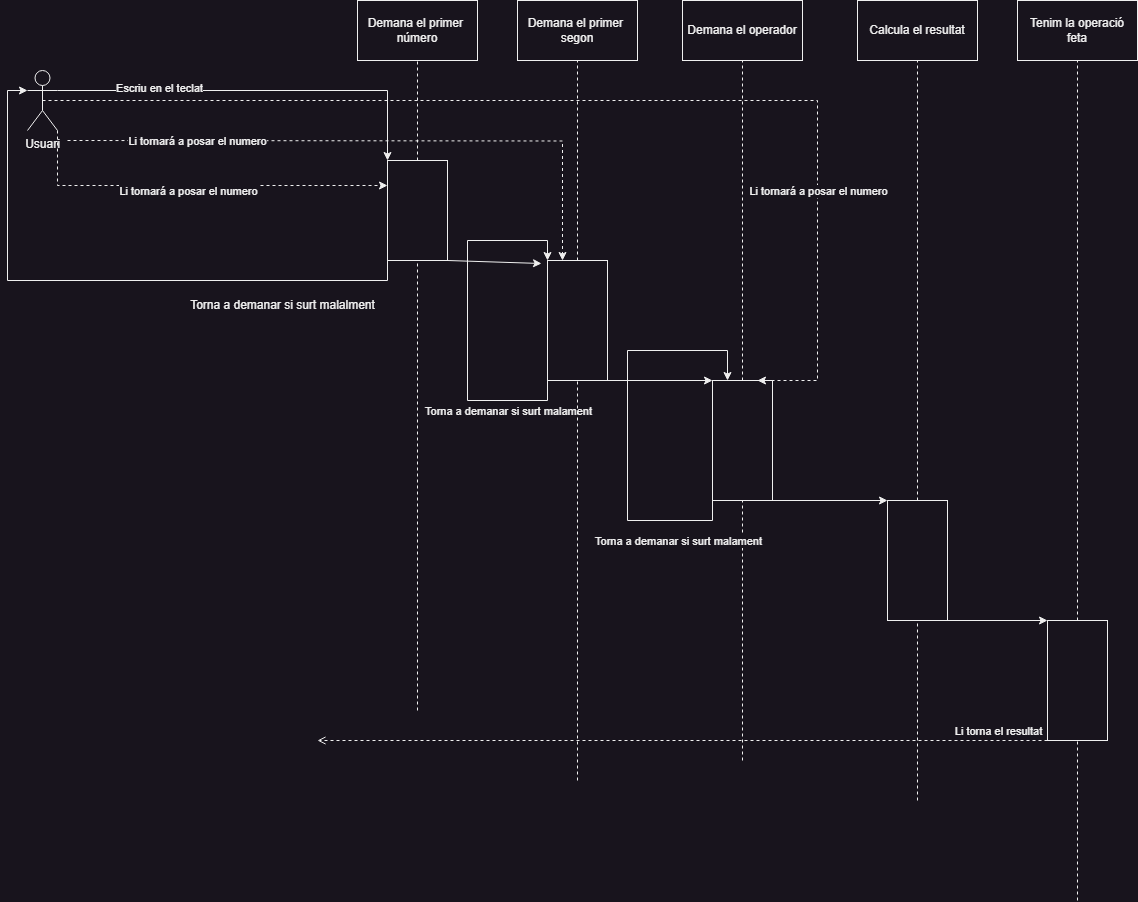

The diagram above was exported from draw.io. Its source (the exported page's mxGraphModel, read from the mxfile embedded in the PNG):
<mxGraphModel dx="2241" dy="806" grid="1" gridSize="10" guides="1" tooltips="1" connect="1" arrows="1" fold="1" page="1" pageScale="1" pageWidth="850" pageHeight="1100" math="0" shadow="0">
  <root>
    <mxCell id="0" />
    <mxCell id="1" parent="0" />
    <mxCell id="MIXh5kjupyStLB-Gth_m-24" style="edgeStyle=orthogonalEdgeStyle;rounded=0;orthogonalLoop=1;jettySize=auto;html=1;exitX=1;exitY=0.3333333333333333;exitDx=0;exitDy=0;exitPerimeter=0;entryX=0;entryY=1;entryDx=0;entryDy=0;" edge="1" parent="1" source="MIXh5kjupyStLB-Gth_m-1" target="MIXh5kjupyStLB-Gth_m-9">
      <mxGeometry relative="1" as="geometry" />
    </mxCell>
    <mxCell id="MIXh5kjupyStLB-Gth_m-25" value="Escriu en el teclat" style="edgeLabel;html=1;align=center;verticalAlign=middle;resizable=0;points=[];" vertex="1" connectable="0" parent="MIXh5kjupyStLB-Gth_m-24">
      <mxGeometry x="-0.4947" y="3" relative="1" as="geometry">
        <mxPoint as="offset" />
      </mxGeometry>
    </mxCell>
    <mxCell id="MIXh5kjupyStLB-Gth_m-30" style="edgeStyle=orthogonalEdgeStyle;rounded=0;orthogonalLoop=1;jettySize=auto;html=1;exitX=1;exitY=1;exitDx=0;exitDy=0;exitPerimeter=0;entryX=0.25;entryY=1;entryDx=0;entryDy=0;dashed=1;" edge="1" parent="1" source="MIXh5kjupyStLB-Gth_m-1" target="MIXh5kjupyStLB-Gth_m-9">
      <mxGeometry relative="1" as="geometry" />
    </mxCell>
    <mxCell id="MIXh5kjupyStLB-Gth_m-31" value="Li tornará a posar el numero" style="edgeLabel;html=1;align=center;verticalAlign=middle;resizable=0;points=[];" vertex="1" connectable="0" parent="MIXh5kjupyStLB-Gth_m-30">
      <mxGeometry x="0.4857" y="-4" relative="1" as="geometry">
        <mxPoint x="-101" y="1" as="offset" />
      </mxGeometry>
    </mxCell>
    <mxCell id="MIXh5kjupyStLB-Gth_m-1" value="Usuari" style="shape=umlActor;verticalLabelPosition=bottom;verticalAlign=top;html=1;outlineConnect=0;" vertex="1" parent="1">
      <mxGeometry x="-290" y="170" width="30" height="60" as="geometry" />
    </mxCell>
    <mxCell id="MIXh5kjupyStLB-Gth_m-3" value="Demana el primer&amp;nbsp;&lt;br&gt;número" style="rounded=0;whiteSpace=wrap;html=1;" vertex="1" parent="1">
      <mxGeometry x="40" y="100" width="120" height="60" as="geometry" />
    </mxCell>
    <mxCell id="MIXh5kjupyStLB-Gth_m-4" value="Demana el primer&amp;nbsp;&lt;br&gt;segon" style="rounded=0;whiteSpace=wrap;html=1;" vertex="1" parent="1">
      <mxGeometry x="200" y="100" width="120" height="60" as="geometry" />
    </mxCell>
    <mxCell id="MIXh5kjupyStLB-Gth_m-5" value="Demana el operador" style="rounded=0;whiteSpace=wrap;html=1;" vertex="1" parent="1">
      <mxGeometry x="365" y="100" width="120" height="60" as="geometry" />
    </mxCell>
    <mxCell id="MIXh5kjupyStLB-Gth_m-6" value="Calcula el resultat" style="rounded=0;whiteSpace=wrap;html=1;" vertex="1" parent="1">
      <mxGeometry x="540" y="100" width="120" height="60" as="geometry" />
    </mxCell>
    <mxCell id="MIXh5kjupyStLB-Gth_m-7" value="Tenim la operació&lt;br&gt;feta" style="rounded=0;whiteSpace=wrap;html=1;" vertex="1" parent="1">
      <mxGeometry x="700" y="100" width="120" height="60" as="geometry" />
    </mxCell>
    <mxCell id="MIXh5kjupyStLB-Gth_m-14" value="" style="rounded=0;orthogonalLoop=1;jettySize=auto;html=1;dashed=1;endArrow=none;endFill=0;" edge="1" parent="1" source="MIXh5kjupyStLB-Gth_m-9" target="MIXh5kjupyStLB-Gth_m-3">
      <mxGeometry relative="1" as="geometry" />
    </mxCell>
    <mxCell id="MIXh5kjupyStLB-Gth_m-26" style="edgeStyle=orthogonalEdgeStyle;rounded=0;orthogonalLoop=1;jettySize=auto;html=1;exitX=1;exitY=1;exitDx=0;exitDy=0;entryX=0;entryY=0.3333333333333333;entryDx=0;entryDy=0;entryPerimeter=0;" edge="1" parent="1" source="MIXh5kjupyStLB-Gth_m-9" target="MIXh5kjupyStLB-Gth_m-1">
      <mxGeometry relative="1" as="geometry">
        <mxPoint x="-90" y="260" as="targetPoint" />
      </mxGeometry>
    </mxCell>
    <mxCell id="MIXh5kjupyStLB-Gth_m-28" style="rounded=0;orthogonalLoop=1;jettySize=auto;html=1;exitX=1;exitY=0;exitDx=0;exitDy=0;entryX=0.025;entryY=1.1;entryDx=0;entryDy=0;entryPerimeter=0;" edge="1" parent="1" source="MIXh5kjupyStLB-Gth_m-9" target="MIXh5kjupyStLB-Gth_m-10">
      <mxGeometry relative="1" as="geometry" />
    </mxCell>
    <mxCell id="MIXh5kjupyStLB-Gth_m-9" value="" style="rounded=0;whiteSpace=wrap;html=1;direction=south;" vertex="1" parent="1">
      <mxGeometry x="70" y="260" width="60" height="100" as="geometry" />
    </mxCell>
    <mxCell id="MIXh5kjupyStLB-Gth_m-15" value="" style="rounded=0;orthogonalLoop=1;jettySize=auto;html=1;endArrow=none;endFill=0;dashed=1;" edge="1" parent="1" source="MIXh5kjupyStLB-Gth_m-10" target="MIXh5kjupyStLB-Gth_m-4">
      <mxGeometry relative="1" as="geometry" />
    </mxCell>
    <mxCell id="MIXh5kjupyStLB-Gth_m-34" style="rounded=0;orthogonalLoop=1;jettySize=auto;html=1;exitX=1;exitY=0;exitDx=0;exitDy=0;entryX=0;entryY=1;entryDx=0;entryDy=0;" edge="1" parent="1" source="MIXh5kjupyStLB-Gth_m-10" target="MIXh5kjupyStLB-Gth_m-11">
      <mxGeometry relative="1" as="geometry" />
    </mxCell>
    <mxCell id="MIXh5kjupyStLB-Gth_m-37" style="edgeStyle=orthogonalEdgeStyle;rounded=0;orthogonalLoop=1;jettySize=auto;html=1;exitX=1;exitY=1;exitDx=0;exitDy=0;entryX=0;entryY=1;entryDx=0;entryDy=0;" edge="1" parent="1" source="MIXh5kjupyStLB-Gth_m-10" target="MIXh5kjupyStLB-Gth_m-10">
      <mxGeometry relative="1" as="geometry">
        <mxPoint x="150" y="470" as="targetPoint" />
        <Array as="points">
          <mxPoint x="230" y="500" />
          <mxPoint x="150" y="500" />
          <mxPoint x="150" y="340" />
          <mxPoint x="230" y="340" />
        </Array>
      </mxGeometry>
    </mxCell>
    <mxCell id="MIXh5kjupyStLB-Gth_m-38" value="Torna a demanar si surt malament" style="edgeLabel;html=1;align=center;verticalAlign=middle;resizable=0;points=[];" vertex="1" connectable="0" parent="MIXh5kjupyStLB-Gth_m-37">
      <mxGeometry x="-0.5667" y="-4" relative="1" as="geometry">
        <mxPoint x="18" y="14" as="offset" />
      </mxGeometry>
    </mxCell>
    <mxCell id="MIXh5kjupyStLB-Gth_m-10" value="" style="rounded=0;whiteSpace=wrap;html=1;direction=south;" vertex="1" parent="1">
      <mxGeometry x="230" y="360" width="60" height="120" as="geometry" />
    </mxCell>
    <mxCell id="MIXh5kjupyStLB-Gth_m-16" value="" style="rounded=0;orthogonalLoop=1;jettySize=auto;html=1;endArrow=none;endFill=0;dashed=1;" edge="1" parent="1" source="MIXh5kjupyStLB-Gth_m-11" target="MIXh5kjupyStLB-Gth_m-5">
      <mxGeometry relative="1" as="geometry" />
    </mxCell>
    <mxCell id="MIXh5kjupyStLB-Gth_m-35" style="edgeStyle=none;rounded=0;orthogonalLoop=1;jettySize=auto;html=1;exitX=1;exitY=0;exitDx=0;exitDy=0;entryX=0;entryY=1;entryDx=0;entryDy=0;" edge="1" parent="1" source="MIXh5kjupyStLB-Gth_m-11" target="MIXh5kjupyStLB-Gth_m-12">
      <mxGeometry relative="1" as="geometry" />
    </mxCell>
    <mxCell id="MIXh5kjupyStLB-Gth_m-11" value="" style="rounded=0;whiteSpace=wrap;html=1;direction=south;" vertex="1" parent="1">
      <mxGeometry x="395" y="480" width="60" height="120" as="geometry" />
    </mxCell>
    <mxCell id="MIXh5kjupyStLB-Gth_m-17" value="" style="rounded=0;orthogonalLoop=1;jettySize=auto;html=1;endArrow=none;endFill=0;dashed=1;" edge="1" parent="1" source="MIXh5kjupyStLB-Gth_m-12" target="MIXh5kjupyStLB-Gth_m-6">
      <mxGeometry relative="1" as="geometry" />
    </mxCell>
    <mxCell id="MIXh5kjupyStLB-Gth_m-36" style="edgeStyle=none;rounded=0;orthogonalLoop=1;jettySize=auto;html=1;exitX=1;exitY=0;exitDx=0;exitDy=0;entryX=0;entryY=1;entryDx=0;entryDy=0;" edge="1" parent="1" source="MIXh5kjupyStLB-Gth_m-12" target="MIXh5kjupyStLB-Gth_m-13">
      <mxGeometry relative="1" as="geometry" />
    </mxCell>
    <mxCell id="MIXh5kjupyStLB-Gth_m-12" value="" style="rounded=0;whiteSpace=wrap;html=1;direction=south;" vertex="1" parent="1">
      <mxGeometry x="570" y="600" width="60" height="120" as="geometry" />
    </mxCell>
    <mxCell id="MIXh5kjupyStLB-Gth_m-18" value="" style="rounded=0;orthogonalLoop=1;jettySize=auto;html=1;endArrow=none;endFill=0;dashed=1;" edge="1" parent="1" source="MIXh5kjupyStLB-Gth_m-13" target="MIXh5kjupyStLB-Gth_m-7">
      <mxGeometry relative="1" as="geometry">
        <Array as="points" />
      </mxGeometry>
    </mxCell>
    <mxCell id="MIXh5kjupyStLB-Gth_m-32" style="rounded=0;orthogonalLoop=1;jettySize=auto;html=1;exitX=1;exitY=1;exitDx=0;exitDy=0;dashed=1;endArrow=open;endFill=0;" edge="1" parent="1" source="MIXh5kjupyStLB-Gth_m-13">
      <mxGeometry relative="1" as="geometry">
        <mxPoint y="840" as="targetPoint" />
      </mxGeometry>
    </mxCell>
    <mxCell id="MIXh5kjupyStLB-Gth_m-33" value="Li torna el resultat" style="edgeLabel;html=1;align=center;verticalAlign=middle;resizable=0;points=[];" vertex="1" connectable="0" parent="MIXh5kjupyStLB-Gth_m-32">
      <mxGeometry x="-0.4438" y="2" relative="1" as="geometry">
        <mxPoint x="153" y="-12" as="offset" />
      </mxGeometry>
    </mxCell>
    <mxCell id="MIXh5kjupyStLB-Gth_m-13" value="" style="rounded=0;whiteSpace=wrap;html=1;direction=south;" vertex="1" parent="1">
      <mxGeometry x="730" y="720" width="60" height="120" as="geometry" />
    </mxCell>
    <mxCell id="MIXh5kjupyStLB-Gth_m-19" value="" style="rounded=0;orthogonalLoop=1;jettySize=auto;html=1;endArrow=none;endFill=0;dashed=1;entryX=1;entryY=0.5;entryDx=0;entryDy=0;" edge="1" parent="1" target="MIXh5kjupyStLB-Gth_m-9">
      <mxGeometry relative="1" as="geometry">
        <mxPoint x="100" y="810" as="sourcePoint" />
        <mxPoint x="99.5" y="450" as="targetPoint" />
      </mxGeometry>
    </mxCell>
    <mxCell id="MIXh5kjupyStLB-Gth_m-20" value="" style="rounded=0;orthogonalLoop=1;jettySize=auto;html=1;endArrow=none;endFill=0;dashed=1;entryX=1;entryY=0.5;entryDx=0;entryDy=0;" edge="1" parent="1" target="MIXh5kjupyStLB-Gth_m-11">
      <mxGeometry relative="1" as="geometry">
        <mxPoint x="425" y="860" as="sourcePoint" />
        <mxPoint x="420" y="620" as="targetPoint" />
      </mxGeometry>
    </mxCell>
    <mxCell id="MIXh5kjupyStLB-Gth_m-21" value="" style="rounded=0;orthogonalLoop=1;jettySize=auto;html=1;endArrow=none;endFill=0;dashed=1;entryX=1;entryY=0.5;entryDx=0;entryDy=0;" edge="1" parent="1" target="MIXh5kjupyStLB-Gth_m-10">
      <mxGeometry relative="1" as="geometry">
        <mxPoint x="260" y="880" as="sourcePoint" />
        <mxPoint x="259.5" y="530" as="targetPoint" />
      </mxGeometry>
    </mxCell>
    <mxCell id="MIXh5kjupyStLB-Gth_m-22" value="" style="rounded=0;orthogonalLoop=1;jettySize=auto;html=1;endArrow=none;endFill=0;dashed=1;entryX=1;entryY=0.5;entryDx=0;entryDy=0;" edge="1" parent="1" target="MIXh5kjupyStLB-Gth_m-12">
      <mxGeometry relative="1" as="geometry">
        <mxPoint x="600" y="900" as="sourcePoint" />
        <mxPoint x="590" y="760" as="targetPoint" />
      </mxGeometry>
    </mxCell>
    <mxCell id="MIXh5kjupyStLB-Gth_m-23" value="" style="rounded=0;orthogonalLoop=1;jettySize=auto;html=1;endArrow=none;endFill=0;dashed=1;entryX=1;entryY=0.5;entryDx=0;entryDy=0;" edge="1" parent="1" target="MIXh5kjupyStLB-Gth_m-13">
      <mxGeometry relative="1" as="geometry">
        <mxPoint x="760" y="1000" as="sourcePoint" />
        <mxPoint x="750" y="840" as="targetPoint" />
      </mxGeometry>
    </mxCell>
    <mxCell id="MIXh5kjupyStLB-Gth_m-27" value="Torna a demanar si surt malalment" style="text;html=1;align=center;verticalAlign=middle;resizable=0;points=[];autosize=1;strokeColor=none;fillColor=none;" vertex="1" parent="1">
      <mxGeometry x="-140" y="390" width="210" height="30" as="geometry" />
    </mxCell>
    <mxCell id="MIXh5kjupyStLB-Gth_m-39" style="edgeStyle=orthogonalEdgeStyle;rounded=0;orthogonalLoop=1;jettySize=auto;html=1;exitX=1;exitY=1;exitDx=0;exitDy=0;entryX=0;entryY=0.75;entryDx=0;entryDy=0;" edge="1" parent="1" source="MIXh5kjupyStLB-Gth_m-11" target="MIXh5kjupyStLB-Gth_m-11">
      <mxGeometry relative="1" as="geometry">
        <Array as="points">
          <mxPoint x="395" y="620" />
          <mxPoint x="310" y="620" />
          <mxPoint x="310" y="450" />
          <mxPoint x="410" y="450" />
        </Array>
      </mxGeometry>
    </mxCell>
    <mxCell id="MIXh5kjupyStLB-Gth_m-40" value="Torna a demanar si surt malament" style="edgeLabel;html=1;align=center;verticalAlign=middle;resizable=0;points=[];" vertex="1" connectable="0" parent="MIXh5kjupyStLB-Gth_m-39">
      <mxGeometry x="-0.6049" relative="1" as="geometry">
        <mxPoint x="25" y="20" as="offset" />
      </mxGeometry>
    </mxCell>
    <mxCell id="MIXh5kjupyStLB-Gth_m-41" style="edgeStyle=orthogonalEdgeStyle;rounded=0;orthogonalLoop=1;jettySize=auto;html=1;exitX=1;exitY=1;exitDx=0;exitDy=0;exitPerimeter=0;entryX=0;entryY=0.75;entryDx=0;entryDy=0;dashed=1;" edge="1" parent="1" target="MIXh5kjupyStLB-Gth_m-10">
      <mxGeometry relative="1" as="geometry">
        <mxPoint x="-250" y="240" as="sourcePoint" />
        <mxPoint x="80" y="295" as="targetPoint" />
      </mxGeometry>
    </mxCell>
    <mxCell id="MIXh5kjupyStLB-Gth_m-42" value="Li tornará a posar el numero" style="edgeLabel;html=1;align=center;verticalAlign=middle;resizable=0;points=[];" vertex="1" connectable="0" parent="MIXh5kjupyStLB-Gth_m-41">
      <mxGeometry x="0.4857" y="-4" relative="1" as="geometry">
        <mxPoint x="-326" y="-4" as="offset" />
      </mxGeometry>
    </mxCell>
    <mxCell id="MIXh5kjupyStLB-Gth_m-43" style="edgeStyle=orthogonalEdgeStyle;rounded=0;orthogonalLoop=1;jettySize=auto;html=1;entryX=0;entryY=0.25;entryDx=0;entryDy=0;dashed=1;exitX=0.5;exitY=0.5;exitDx=0;exitDy=0;exitPerimeter=0;" edge="1" parent="1" source="MIXh5kjupyStLB-Gth_m-1" target="MIXh5kjupyStLB-Gth_m-11">
      <mxGeometry relative="1" as="geometry">
        <mxPoint x="-240" y="250" as="sourcePoint" />
        <mxPoint x="255" y="370" as="targetPoint" />
        <Array as="points">
          <mxPoint x="500" y="200" />
          <mxPoint x="500" y="480" />
        </Array>
      </mxGeometry>
    </mxCell>
    <mxCell id="MIXh5kjupyStLB-Gth_m-44" value="Li tornará a posar el numero" style="edgeLabel;html=1;align=center;verticalAlign=middle;resizable=0;points=[];" vertex="1" connectable="0" parent="MIXh5kjupyStLB-Gth_m-43">
      <mxGeometry x="0.4857" y="-4" relative="1" as="geometry">
        <mxPoint x="4" y="37" as="offset" />
      </mxGeometry>
    </mxCell>
  </root>
</mxGraphModel>